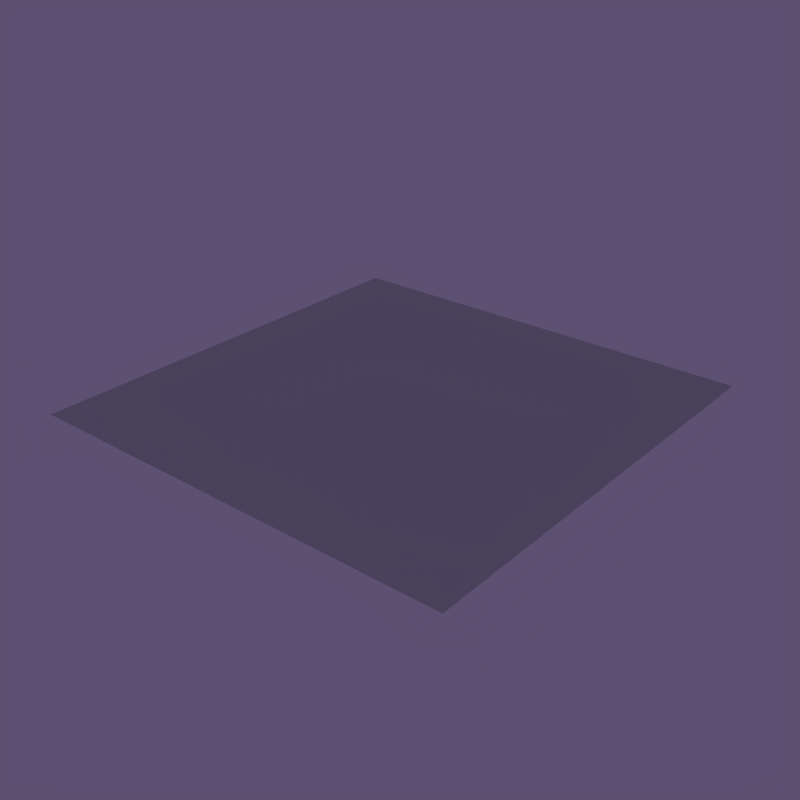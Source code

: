 # Source: plane.blend  (saved by Blender 2.48.1; exported with 4.5.12 LTS)
import bpy
from mathutils import Matrix  # noqa: F401  (used for matrix-valued properties, if any)

bpy.ops.wm.read_factory_settings(use_empty=True)
scene = bpy.context.scene
scene.name = 'Scene'

# ---- collections
col_collection_2 = bpy.data.collections.new('Collection 2'); scene.collection.children.link(col_collection_2)

# ---- materials (node trees are filled in below, after node groups)
mat_material = bpy.data.materials.new('Material')
mat_material.alpha_threshold = 0.0
mat_material.roughness = 0.5
mat_material.line_color = (0.0, 0.0, 0.0, 1.0)

# ---- material node trees

# ---- world
world_world = bpy.data.worlds.new('World'); scene.world = world_world
world_world.color = (0.3608, 0.3183, 0.4458)
world_world.use_sun_shadow = False
world_world.sun_shadow_jitter_overblur = 0.0
world_world.cycles.sampling_method = 'MANUAL'
world_world.cycles.sample_map_resolution = 256
world_world.light_settings.ao_factor = 0.8665
world_world.light_settings.distance = 1.0

# ---- meshes
me_plane = bpy.data.meshes.new('Plane')
me_plane.from_pydata([(1.0, 1.0, 0.0), (1.0, -1.0, 0.0), (-1.0, -1.0, 0.0), (-1.0, 1.0, 0.0), (-5.96e-08, -1.0, 0.0), (1.0, -2.98e-08, 0.0), (1.788e-07, 1.0, 0.0), (-1.0, 2.682e-07, 0.0), (5.96e-08, 1.192e-07, 0.0), (-0.5, -1.0, 0.0), (0.5, -1.0, 0.0), (1.0, -0.5, 0.0), (1.0, 0.5, 0.0), (-0.5, 1.0, 0.0), (0.5, 1.0, 0.0), (-1.0, -0.5, 0.0), (-1.0, 0.5, 0.0), (0.5, 4.47e-08, 0.0), (0.0, -0.5, 0.0), (-0.5, 1.937e-07, 0.0), (1.192e-07, 0.5, 0.0), (0.5, -0.5, 0.0), (-0.5, -0.5, 0.0), (0.5, 0.5, 0.0), (-0.5, 0.5, 0.0), (-0.75, -1.0, 0.0), (-0.25, -1.0, 0.0), (0.25, -1.0, 0.0), (0.75, -1.0, 0.0), (1.0, -0.75, 0.0), (1.0, -0.25, 0.0), (1.0, 0.75, 0.0), (1.0, 0.25, 0.0), (-0.75, 1.0, 0.0), (-0.25, 1.0, 0.0), (0.25, 1.0, 0.0), (0.75, 1.0, 0.0), (-1.0, -0.75, 0.0), (-1.0, -0.25, 0.0), (-1.0, 0.75, 0.0), (-1.0, 0.25, 0.0), (0.25, 8.196e-08, 0.0), (0.75, 7.451e-09, 0.0), (-2.98e-08, -0.75, 0.0), (2.98e-08, -0.25, 0.0), (-0.25, 1.565e-07, 0.0), (-0.75, 2.31e-07, 0.0), (1.49e-07, 0.75, 0.0), (8.941e-08, 0.25, 0.0), (0.75, -0.5, 0.0), (0.5, -0.75, 0.0), (0.25, -0.5, 0.0), (0.5, -0.25, 0.0), (-0.25, -0.5, 0.0), (-0.5, -0.75, 0.0), (-0.75, -0.5, 0.0), (-0.5, -0.25, 0.0), (0.75, 0.5, 0.0), (0.5, 0.25, 0.0), (0.25, 0.5, 0.0), (0.5, 0.75, 0.0), (-0.25, 0.5, 0.0), (-0.5, 0.25, 0.0), (-0.75, 0.5, 0.0), (-0.5, 0.75, 0.0), (0.75, -0.75, 0.0), (0.25, -0.75, 0.0), (0.75, -0.25, 0.0), (0.25, -0.25, 0.0), (-0.25, -0.75, 0.0), (-0.75, -0.75, 0.0), (-0.25, -0.25, 0.0), (-0.75, -0.25, 0.0), (0.75, 0.25, 0.0), (0.25, 0.25, 0.0), (0.75, 0.75, 0.0), (0.25, 0.75, 0.0), (-0.25, 0.25, 0.0), (-0.75, 0.25, 0.0), (-0.25, 0.75, 0.0), (-0.75, 0.75, 0.0), (-0.875, -1.0, 0.0), (-0.625, -1.0, 0.0), (-0.125, -1.0, 0.0), (-0.375, -1.0, 0.0), (0.125, -1.0, 0.0), (0.375, -1.0, 0.0), (0.875, -1.0, 0.0), (0.625, -1.0, 0.0), (1.0, -0.625, 0.0), (1.0, -0.875, 0.0), (1.0, -0.375, 0.0), (1.0, -0.125, 0.0), (1.0, 0.875, 0.0), (1.0, 0.625, 0.0), (1.0, 0.375, 0.0), (1.0, 0.125, 0.0), (-0.875, 1.0, 0.0), (-0.625, 1.0, 0.0), (-0.125, 1.0, 0.0), (-0.375, 1.0, 0.0), (0.125, 1.0, 0.0), (0.375, 1.0, 0.0), (0.875, 1.0, 0.0), (0.625, 1.0, 0.0), (-1.0, -0.875, 0.0), (-1.0, -0.625, 0.0), (-1.0, -0.375, 0.0), (-1.0, -0.125, 0.0), (-1.0, 0.875, 0.0), (-1.0, 0.625, 0.0), (-1.0, 0.375, 0.0), (-1.0, 0.125, 0.0), (0.375, 6.333e-08, 0.0), (0.125, 1.006e-07, 0.0), (0.625, 2.608e-08, 0.0), (0.875, -1.118e-08, 0.0), (-4.47e-08, -0.875, 0.0), (-1.49e-08, -0.625, 0.0), (1.49e-08, -0.375, 0.0), (4.47e-08, -0.125, 0.0), (-0.375, 1.751e-07, 0.0), (-0.125, 1.378e-07, 0.0), (-0.625, 2.123e-07, 0.0), (-0.875, 2.496e-07, 0.0), (1.639e-07, 0.875, 0.0), (1.341e-07, 0.625, 0.0), (1.043e-07, 0.375, 0.0), (7.451e-08, 0.125, 0.0), (0.875, -0.5, 0.0), (0.625, -0.5, 0.0), (0.5, -0.625, 0.0), (0.5, -0.875, 0.0), (0.125, -0.5, 0.0), (0.375, -0.5, 0.0), (0.5, -0.125, 0.0), (0.5, -0.375, 0.0), (-0.125, -0.5, 0.0), (-0.375, -0.5, 0.0), (-0.5, -0.875, 0.0), (-0.5, -0.625, 0.0), (-0.875, -0.5, 0.0), (-0.625, -0.5, 0.0), (-0.5, -0.125, 0.0), (-0.5, -0.375, 0.0), (0.625, 0.5, 0.0), (0.875, 0.5, 0.0), (0.5, 0.125, 0.0), (0.5, 0.375, 0.0), (0.125, 0.5, 0.0), (0.375, 0.5, 0.0), (0.5, 0.625, 0.0), (0.5, 0.875, 0.0), (-0.125, 0.5, 0.0), (-0.375, 0.5, 0.0), (-0.5, 0.125, 0.0), (-0.5, 0.375, 0.0), (-0.875, 0.5, 0.0), (-0.625, 0.5, 0.0), (-0.5, 0.625, 0.0), (-0.5, 0.875, 0.0), (0.875, -0.75, 0.0), (0.75, -0.875, 0.0), (0.625, -0.75, 0.0), (0.75, -0.625, 0.0), (0.375, -0.75, 0.0), (0.25, -0.875, 0.0), (0.125, -0.75, 0.0), (0.25, -0.625, 0.0), (0.875, -0.25, 0.0), (0.75, -0.375, 0.0), (0.625, -0.25, 0.0), (0.75, -0.125, 0.0), (0.375, -0.25, 0.0), (0.25, -0.375, 0.0), (0.125, -0.25, 0.0), (0.25, -0.125, 0.0), (-0.125, -0.75, 0.0), (-0.25, -0.875, 0.0), (-0.375, -0.75, 0.0), (-0.25, -0.625, 0.0), (-0.625, -0.75, 0.0), (-0.75, -0.875, 0.0), (-0.875, -0.75, 0.0), (-0.75, -0.625, 0.0), (-0.125, -0.25, 0.0), (-0.25, -0.375, 0.0), (-0.375, -0.25, 0.0), (-0.25, -0.125, 0.0), (-0.625, -0.25, 0.0), (-0.75, -0.375, 0.0), (-0.875, -0.25, 0.0), (-0.75, -0.125, 0.0), (0.875, 0.25, 0.0), (0.75, 0.125, 0.0), (0.625, 0.25, 0.0), (0.75, 0.375, 0.0), (0.375, 0.25, 0.0), (0.25, 0.125, 0.0), (0.125, 0.25, 0.0), (0.25, 0.375, 0.0), (0.875, 0.75, 0.0), (0.75, 0.625, 0.0), (0.625, 0.75, 0.0), (0.75, 0.875, 0.0), (0.375, 0.75, 0.0), (0.25, 0.625, 0.0), (0.125, 0.75, 0.0), (0.25, 0.875, 0.0), (-0.125, 0.25, 0.0), (-0.25, 0.125, 0.0), (-0.375, 0.25, 0.0), (-0.25, 0.375, 0.0), (-0.625, 0.25, 0.0), (-0.75, 0.125, 0.0), (-0.875, 0.25, 0.0), (-0.75, 0.375, 0.0), (-0.125, 0.75, 0.0), (-0.25, 0.625, 0.0), (-0.375, 0.75, 0.0), (-0.25, 0.875, 0.0), (-0.625, 0.75, 0.0), (-0.75, 0.625, 0.0), (-0.875, 0.75, 0.0), (-0.75, 0.875, 0.0), (0.875, -0.875, 0.0), (0.625, -0.875, 0.0), (0.875, -0.625, 0.0), (0.625, -0.625, 0.0), (0.375, -0.875, 0.0), (0.125, -0.875, 0.0), (0.375, -0.625, 0.0), (0.125, -0.625, 0.0), (0.875, -0.375, 0.0), (0.625, -0.375, 0.0), (0.875, -0.125, 0.0), (0.625, -0.125, 0.0), (0.375, -0.375, 0.0), (0.125, -0.375, 0.0), (0.375, -0.125, 0.0), (0.125, -0.125, 0.0), (-0.125, -0.875, 0.0), (-0.375, -0.875, 0.0), (-0.125, -0.625, 0.0), (-0.375, -0.625, 0.0), (-0.625, -0.875, 0.0), (-0.875, -0.875, 0.0), (-0.625, -0.625, 0.0), (-0.875, -0.625, 0.0), (-0.125, -0.375, 0.0), (-0.375, -0.375, 0.0), (-0.125, -0.125, 0.0), (-0.375, -0.125, 0.0), (-0.625, -0.375, 0.0), (-0.875, -0.375, 0.0), (-0.625, -0.125, 0.0), (-0.875, -0.125, 0.0), (0.875, 0.125, 0.0), (0.625, 0.125, 0.0), (0.875, 0.375, 0.0), (0.625, 0.375, 0.0), (0.375, 0.125, 0.0), (0.125, 0.125, 0.0), (0.375, 0.375, 0.0), (0.125, 0.375, 0.0), (0.875, 0.625, 0.0), (0.625, 0.625, 0.0), (0.875, 0.875, 0.0), (0.625, 0.875, 0.0), (0.375, 0.625, 0.0), (0.125, 0.625, 0.0), (0.375, 0.875, 0.0), (0.125, 0.875, 0.0), (-0.125, 0.125, 0.0), (-0.375, 0.125, 0.0), (-0.125, 0.375, 0.0), (-0.375, 0.375, 0.0), (-0.625, 0.125, 0.0), (-0.875, 0.125, 0.0), (-0.625, 0.375, 0.0), (-0.875, 0.375, 0.0), (-0.125, 0.625, 0.0), (-0.375, 0.625, 0.0), (-0.125, 0.875, 0.0), (-0.375, 0.875, 0.0), (-0.625, 0.625, 0.0), (-0.875, 0.625, 0.0), (-0.625, 0.875, 0.0), (-0.875, 0.875, 0.0), (-0.9375, -1.0, 0.0), (-0.8125, -1.0, 0.0), (-0.6875, -1.0, 0.0), (-0.5625, -1.0, 0.0), (-0.0625, -1.0, 0.0), (-0.1875, -1.0, 0.0), (-0.3125, -1.0, 0.0), (-0.4375, -1.0, 0.0), (0.0625, -1.0, 0.0), (0.1875, -1.0, 0.0), (0.3125, -1.0, 0.0), (0.4375, -1.0, 0.0), (0.9375, -1.0, 0.0), (0.8125, -1.0, 0.0), (0.5625, -1.0, 0.0), (0.6875, -1.0, 0.0), (1.0, -0.5625, 0.0), (1.0, -0.6875, 0.0), (1.0, -0.9375, 0.0), (1.0, -0.8125, 0.0), (1.0, -0.4375, 0.0), (1.0, -0.3125, 0.0), (1.0, -0.1875, 0.0), (1.0, -0.0625, 0.0), (1.0, 0.9375, 0.0), (1.0, 0.8125, 0.0), (1.0, 0.5625, 0.0), (1.0, 0.6875, 0.0), (1.0, 0.3125, 0.0), (1.0, 0.4375, 0.0), (1.0, 0.1875, 0.0), (1.0, 0.0625, 0.0), (-0.9375, 1.0, 0.0), (-0.8125, 1.0, 0.0), (-0.6875, 1.0, 0.0), (-0.5625, 1.0, 0.0), (-0.0625, 1.0, 0.0), (-0.1875, 1.0, 0.0), (-0.4375, 1.0, 0.0), (-0.3125, 1.0, 0.0), (0.0625, 1.0, 0.0), (0.1875, 1.0, 0.0), (0.3125, 1.0, 0.0), (0.4375, 1.0, 0.0), (0.8125, 1.0, 0.0), (0.9375, 1.0, 0.0), (0.6875, 1.0, 0.0), (0.5625, 1.0, 0.0), (-1.0, -0.9375, 0.0), (-1.0, -0.8125, 0.0), (-1.0, -0.5625, 0.0), (-1.0, -0.6875, 0.0), (-1.0, -0.3125, 0.0), (-1.0, -0.4375, 0.0), (-1.0, -0.1875, 0.0), (-1.0, -0.0625, 0.0), (-1.0, 0.9375, 0.0), (-1.0, 0.8125, 0.0), (-1.0, 0.6875, 0.0), (-1.0, 0.5625, 0.0), (-1.0, 0.3125, 0.0), (-1.0, 0.4375, 0.0), (-1.0, 0.1875, 0.0), (-1.0, 0.0625, 0.0), (0.3125, 7.264e-08, 0.0), (0.4375, 5.402e-08, 0.0), (0.1875, 9.127e-08, 0.0), (0.0625, 1.099e-07, 0.0), (0.6875, 1.676e-08, 0.0), (0.5625, 3.539e-08, 0.0), (0.8125, -1.863e-09, 0.0), (0.9375, -2.049e-08, 0.0), (-5.215e-08, -0.9375, 0.0), (-3.725e-08, -0.8125, 0.0), (-2.235e-08, -0.6875, 0.0), (-7.451e-09, -0.5625, 0.0), (2.235e-08, -0.3125, 0.0), (7.451e-09, -0.4375, 0.0), (3.725e-08, -0.1875, 0.0), (5.215e-08, -0.0625, 0.0), (-0.3125, 1.658e-07, 0.0), (-0.4375, 1.844e-07, 0.0), (-0.1875, 1.471e-07, 0.0), (-0.0625, 1.285e-07, 0.0), (-0.6875, 2.217e-07, 0.0), (-0.5625, 2.03e-07, 0.0), (-0.8125, 2.403e-07, 0.0), (-0.9375, 2.589e-07, 0.0), (1.565e-07, 0.8125, 0.0), (1.714e-07, 0.9375, 0.0), (1.416e-07, 0.6875, 0.0), (1.267e-07, 0.5625, 0.0), (9.686e-08, 0.3125, 0.0), (1.118e-07, 0.4375, 0.0), (8.196e-08, 0.1875, 0.0), (6.706e-08, 0.0625, 0.0), (0.8125, -0.5, 0.0), (0.9375, -0.5, 0.0), (0.6875, -0.5, 0.0), (0.5625, -0.5, 0.0), (0.5, -0.6875, 0.0), (0.5, -0.5625, 0.0), (0.5, -0.8125, 0.0), (0.5, -0.9375, 0.0), (0.1875, -0.5, 0.0), (0.0625, -0.5, 0.0), (0.3125, -0.5, 0.0), (0.4375, -0.5, 0.0), (0.5, -0.1875, 0.0), (0.5, -0.0625, 0.0), (0.5, -0.3125, 0.0), (0.5, -0.4375, 0.0), (-0.0625, -0.5, 0.0), (-0.1875, -0.5, 0.0), (-0.3125, -0.5, 0.0), (-0.4375, -0.5, 0.0), (-0.5, -0.9375, 0.0), (-0.5, -0.8125, 0.0), (-0.5, -0.6875, 0.0), (-0.5, -0.5625, 0.0), (-0.9375, -0.5, 0.0), (-0.8125, -0.5, 0.0), (-0.6875, -0.5, 0.0), (-0.5625, -0.5, 0.0), (-0.5, -0.0625, 0.0), (-0.5, -0.1875, 0.0), (-0.5, -0.3125, 0.0), (-0.5, -0.4375, 0.0), (0.6875, 0.5, 0.0), (0.5625, 0.5, 0.0), (0.8125, 0.5, 0.0), (0.9375, 0.5, 0.0), (0.5, 0.0625, 0.0), (0.5, 0.1875, 0.0), (0.5, 0.3125, 0.0), (0.5, 0.4375, 0.0), (0.0625, 0.5, 0.0), (0.1875, 0.5, 0.0), (0.3125, 0.5, 0.0), (0.4375, 0.5, 0.0), (0.5, 0.6875, 0.0), (0.5, 0.5625, 0.0), (0.5, 0.8125, 0.0), (0.5, 0.9375, 0.0), (-0.0625, 0.5, 0.0), (-0.1875, 0.5, 0.0), (-0.3125, 0.5, 0.0), (-0.4375, 0.5, 0.0), (-0.5, 0.0625, 0.0), (-0.5, 0.1875, 0.0), (-0.5, 0.3125, 0.0), (-0.5, 0.4375, 0.0), (-0.9375, 0.5, 0.0), (-0.8125, 0.5, 0.0), (-0.6875, 0.5, 0.0), (-0.5625, 0.5, 0.0), (-0.5, 0.6875, 0.0), (-0.5, 0.5625, 0.0), (-0.5, 0.8125, 0.0), (-0.5, 0.9375, 0.0), (0.8125, -0.75, 0.0), (0.9375, -0.75, 0.0), (0.75, -0.8125, 0.0), (0.75, -0.9375, 0.0), (0.5625, -0.75, 0.0), (0.6875, -0.75, 0.0), (0.75, -0.5625, 0.0), (0.75, -0.6875, 0.0), (0.4375, -0.75, 0.0), (0.3125, -0.75, 0.0), (0.25, -0.9375, 0.0), (0.25, -0.8125, 0.0), (0.0625, -0.75, 0.0), (0.1875, -0.75, 0.0), (0.25, -0.5625, 0.0), (0.25, -0.6875, 0.0), (0.8125, -0.25, 0.0), (0.9375, -0.25, 0.0), (0.75, -0.4375, 0.0), (0.75, -0.3125, 0.0), (0.5625, -0.25, 0.0), (0.6875, -0.25, 0.0), (0.75, -0.1875, 0.0), (0.75, -0.0625, 0.0), (0.4375, -0.25, 0.0), (0.3125, -0.25, 0.0), (0.25, -0.4375, 0.0), (0.25, -0.3125, 0.0), (0.1875, -0.25, 0.0), (0.0625, -0.25, 0.0), (0.25, -0.1875, 0.0), (0.25, -0.0625, 0.0), (-0.1875, -0.75, 0.0), (-0.0625, -0.75, 0.0), (-0.25, -0.8125, 0.0), (-0.25, -0.9375, 0.0), (-0.3125, -0.75, 0.0), (-0.4375, -0.75, 0.0), (-0.25, -0.6875, 0.0), (-0.25, -0.5625, 0.0), (-0.6875, -0.75, 0.0), (-0.5625, -0.75, 0.0), (-0.75, -0.8125, 0.0), (-0.75, -0.9375, 0.0), (-0.8125, -0.75, 0.0), (-0.9375, -0.75, 0.0), (-0.75, -0.6875, 0.0), (-0.75, -0.5625, 0.0), (-0.1875, -0.25, 0.0), (-0.0625, -0.25, 0.0), (-0.25, -0.3125, 0.0), (-0.25, -0.4375, 0.0), (-0.3125, -0.25, 0.0), (-0.4375, -0.25, 0.0), (-0.25, -0.0625, 0.0), (-0.25, -0.1875, 0.0), (-0.6875, -0.25, 0.0), (-0.5625, -0.25, 0.0), (-0.75, -0.3125, 0.0), (-0.75, -0.4375, 0.0), (-0.9375, -0.25, 0.0), (-0.8125, -0.25, 0.0), (-0.75, -0.0625, 0.0), (-0.75, -0.1875, 0.0), (0.8125, 0.25, 0.0), (0.9375, 0.25, 0.0), (0.75, 0.1875, 0.0), (0.75, 0.0625, 0.0), (0.6875, 0.25, 0.0), (0.5625, 0.25, 0.0), (0.75, 0.3125, 0.0), (0.75, 0.4375, 0.0), (0.3125, 0.25, 0.0), (0.4375, 0.25, 0.0), (0.25, 0.1875, 0.0), (0.25, 0.0625, 0.0), (0.0625, 0.25, 0.0), (0.1875, 0.25, 0.0), (0.25, 0.3125, 0.0), (0.25, 0.4375, 0.0), (0.8125, 0.75, 0.0), (0.9375, 0.75, 0.0), (0.75, 0.6875, 0.0), (0.75, 0.5625, 0.0), (0.6875, 0.75, 0.0), (0.5625, 0.75, 0.0), (0.75, 0.9375, 0.0), (0.75, 0.8125, 0.0), (0.3125, 0.75, 0.0), (0.4375, 0.75, 0.0), (0.25, 0.6875, 0.0), (0.25, 0.5625, 0.0), (0.0625, 0.75, 0.0), (0.1875, 0.75, 0.0), (0.25, 0.8125, 0.0), (0.25, 0.9375, 0.0), (-0.0625, 0.25, 0.0), (-0.1875, 0.25, 0.0), (-0.25, 0.0625, 0.0), (-0.25, 0.1875, 0.0), (-0.3125, 0.25, 0.0), (-0.4375, 0.25, 0.0), (-0.25, 0.3125, 0.0), (-0.25, 0.4375, 0.0), (-0.6875, 0.25, 0.0), (-0.5625, 0.25, 0.0), (-0.75, 0.0625, 0.0), (-0.75, 0.1875, 0.0), (-0.8125, 0.25, 0.0), (-0.9375, 0.25, 0.0), (-0.75, 0.3125, 0.0), (-0.75, 0.4375, 0.0), (-0.0625, 0.75, 0.0), (-0.1875, 0.75, 0.0), (-0.25, 0.6875, 0.0), (-0.25, 0.5625, 0.0), (-0.3125, 0.75, 0.0), (-0.4375, 0.75, 0.0), (-0.25, 0.8125, 0.0), (-0.25, 0.9375, 0.0), (-0.6875, 0.75, 0.0), (-0.5625, 0.75, 0.0), (-0.75, 0.6875, 0.0), (-0.75, 0.5625, 0.0), (-0.9375, 0.75, 0.0), (-0.8125, 0.75, 0.0), (-0.75, 0.8125, 0.0), (-0.75, 0.9375, 0.0), (0.9375, -0.875, 0.0), (0.875, -0.9375, 0.0), (0.8125, -0.875, 0.0), (0.875, -0.8125, 0.0), (0.6875, -0.875, 0.0), (0.625, -0.9375, 0.0), (0.5625, -0.875, 0.0), (0.625, -0.8125, 0.0), (0.9375, -0.625, 0.0), (0.875, -0.6875, 0.0), (0.8125, -0.625, 0.0), (0.875, -0.5625, 0.0), (0.6875, -0.625, 0.0), (0.625, -0.6875, 0.0), (0.5625, -0.625, 0.0), (0.625, -0.5625, 0.0), (0.4375, -0.875, 0.0), (0.375, -0.9375, 0.0), (0.3125, -0.875, 0.0), (0.375, -0.8125, 0.0), (0.1875, -0.875, 0.0), (0.125, -0.9375, 0.0), (0.0625, -0.875, 0.0), (0.125, -0.8125, 0.0), (0.4375, -0.625, 0.0), (0.375, -0.6875, 0.0), (0.3125, -0.625, 0.0), (0.375, -0.5625, 0.0), (0.1875, -0.625, 0.0), (0.125, -0.6875, 0.0), (0.0625, -0.625, 0.0), (0.125, -0.5625, 0.0), (0.9375, -0.375, 0.0), (0.875, -0.4375, 0.0), (0.8125, -0.375, 0.0), (0.875, -0.3125, 0.0), (0.6875, -0.375, 0.0), (0.625, -0.4375, 0.0), (0.5625, -0.375, 0.0), (0.625, -0.3125, 0.0), (0.9375, -0.125, 0.0), (0.875, -0.1875, 0.0), (0.8125, -0.125, 0.0), (0.875, -0.0625, 0.0), (0.6875, -0.125, 0.0), (0.625, -0.1875, 0.0), (0.5625, -0.125, 0.0), (0.625, -0.0625, 0.0), (0.4375, -0.375, 0.0), (0.375, -0.4375, 0.0), (0.3125, -0.375, 0.0), (0.375, -0.3125, 0.0), (0.1875, -0.375, 0.0), (0.125, -0.4375, 0.0), (0.0625, -0.375, 0.0), (0.125, -0.3125, 0.0), (0.4375, -0.125, 0.0), (0.375, -0.1875, 0.0), (0.3125, -0.125, 0.0), (0.375, -0.0625, 0.0), (0.1875, -0.125, 0.0), (0.125, -0.1875, 0.0), (0.0625, -0.125, 0.0), (0.125, -0.0625, 0.0), (-0.0625, -0.875, 0.0), (-0.125, -0.9375, 0.0), (-0.1875, -0.875, 0.0), (-0.125, -0.8125, 0.0), (-0.3125, -0.875, 0.0), (-0.375, -0.9375, 0.0), (-0.4375, -0.875, 0.0), (-0.375, -0.8125, 0.0), (-0.0625, -0.625, 0.0), (-0.125, -0.6875, 0.0), (-0.1875, -0.625, 0.0), (-0.125, -0.5625, 0.0), (-0.3125, -0.625, 0.0), (-0.375, -0.6875, 0.0), (-0.4375, -0.625, 0.0), (-0.375, -0.5625, 0.0), (-0.5625, -0.875, 0.0), (-0.625, -0.9375, 0.0), (-0.6875, -0.875, 0.0), (-0.625, -0.8125, 0.0), (-0.8125, -0.875, 0.0), (-0.875, -0.9375, 0.0), (-0.9375, -0.875, 0.0), (-0.875, -0.8125, 0.0), (-0.5625, -0.625, 0.0), (-0.625, -0.6875, 0.0), (-0.6875, -0.625, 0.0), (-0.625, -0.5625, 0.0), (-0.8125, -0.625, 0.0), (-0.875, -0.6875, 0.0), (-0.9375, -0.625, 0.0), (-0.875, -0.5625, 0.0), (-0.0625, -0.375, 0.0), (-0.125, -0.4375, 0.0), (-0.1875, -0.375, 0.0), (-0.125, -0.3125, 0.0), (-0.3125, -0.375, 0.0), (-0.375, -0.4375, 0.0), (-0.4375, -0.375, 0.0), (-0.375, -0.3125, 0.0), (-0.0625, -0.125, 0.0), (-0.125, -0.1875, 0.0), (-0.1875, -0.125, 0.0), (-0.125, -0.0625, 0.0), (-0.3125, -0.125, 0.0), (-0.375, -0.1875, 0.0), (-0.4375, -0.125, 0.0), (-0.375, -0.0625, 0.0), (-0.5625, -0.375, 0.0), (-0.625, -0.4375, 0.0), (-0.6875, -0.375, 0.0), (-0.625, -0.3125, 0.0), (-0.8125, -0.375, 0.0), (-0.875, -0.4375, 0.0), (-0.9375, -0.375, 0.0), (-0.875, -0.3125, 0.0), (-0.5625, -0.125, 0.0), (-0.625, -0.1875, 0.0), (-0.6875, -0.125, 0.0), (-0.625, -0.0625, 0.0), (-0.8125, -0.125, 0.0), (-0.875, -0.1875, 0.0), (-0.9375, -0.125, 0.0), (-0.875, -0.0625, 0.0), (0.9375, 0.125, 0.0), (0.875, 0.0625, 0.0), (0.8125, 0.125, 0.0), (0.875, 0.1875, 0.0), (0.6875, 0.125, 0.0), (0.625, 0.0625, 0.0), (0.5625, 0.125, 0.0), (0.625, 0.1875, 0.0), (0.9375, 0.375, 0.0), (0.875, 0.3125, 0.0), (0.8125, 0.375, 0.0), (0.875, 0.4375, 0.0), (0.6875, 0.375, 0.0), (0.625, 0.3125, 0.0), (0.5625, 0.375, 0.0), (0.625, 0.4375, 0.0), (0.4375, 0.125, 0.0), (0.375, 0.0625, 0.0), (0.3125, 0.125, 0.0), (0.375, 0.1875, 0.0), (0.1875, 0.125, 0.0), (0.125, 0.0625, 0.0), (0.0625, 0.125, 0.0), (0.125, 0.1875, 0.0), (0.4375, 0.375, 0.0), (0.375, 0.3125, 0.0), (0.3125, 0.375, 0.0), (0.375, 0.4375, 0.0), (0.1875, 0.375, 0.0), (0.125, 0.3125, 0.0), (0.0625, 0.375, 0.0), (0.125, 0.4375, 0.0), (0.9375, 0.625, 0.0), (0.875, 0.5625, 0.0), (0.8125, 0.625, 0.0), (0.875, 0.6875, 0.0), (0.6875, 0.625, 0.0), (0.625, 0.5625, 0.0), (0.5625, 0.625, 0.0), (0.625, 0.6875, 0.0), (0.9375, 0.875, 0.0), (0.875, 0.8125, 0.0), (0.8125, 0.875, 0.0), (0.875, 0.9375, 0.0), (0.6875, 0.875, 0.0), (0.625, 0.8125, 0.0), (0.5625, 0.875, 0.0), (0.625, 0.9375, 0.0), (0.4375, 0.625, 0.0), (0.375, 0.5625, 0.0), (0.3125, 0.625, 0.0), (0.375, 0.6875, 0.0), (0.1875, 0.625, 0.0), (0.125, 0.5625, 0.0), (0.0625, 0.625, 0.0), (0.125, 0.6875, 0.0), (0.4375, 0.875, 0.0), (0.375, 0.8125, 0.0), (0.3125, 0.875, 0.0), (0.375, 0.9375, 0.0), (0.1875, 0.875, 0.0), (0.125, 0.8125, 0.0), (0.0625, 0.875, 0.0), (0.125, 0.9375, 0.0), (-0.0625, 0.125, 0.0), (-0.125, 0.0625, 0.0), (-0.1875, 0.125, 0.0), (-0.125, 0.1875, 0.0), (-0.3125, 0.125, 0.0), (-0.375, 0.0625, 0.0), (-0.4375, 0.125, 0.0), (-0.375, 0.1875, 0.0), (-0.0625, 0.375, 0.0), (-0.125, 0.3125, 0.0), (-0.1875, 0.375, 0.0), (-0.125, 0.4375, 0.0), (-0.3125, 0.375, 0.0), (-0.375, 0.3125, 0.0), (-0.4375, 0.375, 0.0), (-0.375, 0.4375, 0.0), (-0.5625, 0.125, 0.0), (-0.625, 0.0625, 0.0), (-0.6875, 0.125, 0.0), (-0.625, 0.1875, 0.0), (-0.8125, 0.125, 0.0), (-0.875, 0.0625, 0.0), (-0.9375, 0.125, 0.0), (-0.875, 0.1875, 0.0), (-0.5625, 0.375, 0.0), (-0.625, 0.3125, 0.0), (-0.6875, 0.375, 0.0), (-0.625, 0.4375, 0.0), (-0.8125, 0.375, 0.0), (-0.875, 0.3125, 0.0), (-0.9375, 0.375, 0.0), (-0.875, 0.4375, 0.0), (-0.0625, 0.625, 0.0), (-0.125, 0.5625, 0.0), (-0.1875, 0.625, 0.0), (-0.125, 0.6875, 0.0), (-0.3125, 0.625, 0.0), (-0.375, 0.5625, 0.0), (-0.4375, 0.625, 0.0), (-0.375, 0.6875, 0.0), (-0.0625, 0.875, 0.0), (-0.125, 0.8125, 0.0), (-0.1875, 0.875, 0.0), (-0.125, 0.9375, 0.0), (-0.3125, 0.875, 0.0), (-0.375, 0.8125, 0.0), (-0.4375, 0.875, 0.0), (-0.375, 0.9375, 0.0), (-0.5625, 0.625, 0.0), (-0.625, 0.5625, 0.0), (-0.6875, 0.625, 0.0), (-0.625, 0.6875, 0.0), (-0.8125, 0.625, 0.0), (-0.875, 0.5625, 0.0), (-0.9375, 0.625, 0.0), (-0.875, 0.6875, 0.0), (-0.5625, 0.875, 0.0), (-0.625, 0.8125, 0.0), (-0.6875, 0.875, 0.0), (-0.625, 0.9375, 0.0), (-0.8125, 0.875, 0.0), (-0.875, 0.8125, 0.0), (-0.9375, 0.875, 0.0), (-0.875, 0.9375, 0.0), (0.9375, -0.9375, 0.0), (0.8125, -0.9375, 0.0), (0.9375, -0.8125, 0.0), (0.8125, -0.8125, 0.0), (0.6875, -0.9375, 0.0), (0.5625, -0.9375, 0.0), (0.6875, -0.8125, 0.0), (0.5625, -0.8125, 0.0), (0.9375, -0.6875, 0.0), (0.8125, -0.6875, 0.0), (0.9375, -0.5625, 0.0), (0.8125, -0.5625, 0.0), (0.6875, -0.6875, 0.0), (0.5625, -0.6875, 0.0), (0.6875, -0.5625, 0.0), (0.5625, -0.5625, 0.0), (0.4375, -0.9375, 0.0), (0.3125, -0.9375, 0.0), (0.4375, -0.8125, 0.0), (0.3125, -0.8125, 0.0), (0.1875, -0.9375, 0.0), (0.0625, -0.9375, 0.0), (0.1875, -0.8125, 0.0), (0.0625, -0.8125, 0.0), (0.4375, -0.6875, 0.0), (0.3125, -0.6875, 0.0), (0.4375, -0.5625, 0.0), (0.3125, -0.5625, 0.0), (0.1875, -0.6875, 0.0), (0.0625, -0.6875, 0.0), (0.1875, -0.5625, 0.0), (0.0625, -0.5625, 0.0), (0.9375, -0.4375, 0.0), (0.8125, -0.4375, 0.0), (0.9375, -0.3125, 0.0), (0.8125, -0.3125, 0.0), (0.6875, -0.4375, 0.0), (0.5625, -0.4375, 0.0), (0.6875, -0.3125, 0.0), (0.5625, -0.3125, 0.0), (0.9375, -0.1875, 0.0), (0.8125, -0.1875, 0.0), (0.9375, -0.0625, 0.0), (0.8125, -0.0625, 0.0), (0.6875, -0.1875, 0.0), (0.5625, -0.1875, 0.0), (0.6875, -0.0625, 0.0), (0.5625, -0.0625, 0.0), (0.4375, -0.4375, 0.0), (0.3125, -0.4375, 0.0), (0.4375, -0.3125, 0.0), (0.3125, -0.3125, 0.0), (0.1875, -0.4375, 0.0), (0.0625, -0.4375, 0.0), (0.1875, -0.3125, 0.0), (0.0625, -0.3125, 0.0), (0.4375, -0.1875, 0.0), (0.3125, -0.1875, 0.0), (0.4375, -0.0625, 0.0), (0.3125, -0.0625, 0.0), (0.1875, -0.1875, 0.0), (0.0625, -0.1875, 0.0), (0.1875, -0.0625, 0.0), (0.0625, -0.0625, 0.0), (-0.0625, -0.9375, 0.0), (-0.1875, -0.9375, 0.0), (-0.0625, -0.8125, 0.0), (-0.1875, -0.8125, 0.0), (-0.3125, -0.9375, 0.0), (-0.4375, -0.9375, 0.0), (-0.3125, -0.8125, 0.0), (-0.4375, -0.8125, 0.0), (-0.0625, -0.6875, 0.0), (-0.1875, -0.6875, 0.0), (-0.0625, -0.5625, 0.0), (-0.1875, -0.5625, 0.0), (-0.3125, -0.6875, 0.0), (-0.4375, -0.6875, 0.0), (-0.3125, -0.5625, 0.0), (-0.4375, -0.5625, 0.0), (-0.5625, -0.9375, 0.0), (-0.6875, -0.9375, 0.0), (-0.5625, -0.8125, 0.0), (-0.6875, -0.8125, 0.0), (-0.8125, -0.9375, 0.0), (-0.9375, -0.9375, 0.0), (-0.8125, -0.8125, 0.0), (-0.9375, -0.8125, 0.0), (-0.5625, -0.6875, 0.0), (-0.6875, -0.6875, 0.0), (-0.5625, -0.5625, 0.0), (-0.6875, -0.5625, 0.0), (-0.8125, -0.6875, 0.0), (-0.9375, -0.6875, 0.0), (-0.8125, -0.5625, 0.0), (-0.9375, -0.5625, 0.0), (-0.0625, -0.4375, 0.0), (-0.1875, -0.4375, 0.0), (-0.0625, -0.3125, 0.0), (-0.1875, -0.3125, 0.0), (-0.3125, -0.4375, 0.0), (-0.4375, -0.4375, 0.0), (-0.3125, -0.3125, 0.0), (-0.4375, -0.3125, 0.0), (-0.0625, -0.1875, 0.0), (-0.1875, -0.1875, 0.0), (-0.0625, -0.0625, 0.0), (-0.1875, -0.0625, 0.0), (-0.3125, -0.1875, 0.0), (-0.4375, -0.1875, 0.0), (-0.3125, -0.0625, 0.0), (-0.4375, -0.0625, 0.0), (-0.5625, -0.4375, 0.0), (-0.6875, -0.4375, 0.0), (-0.5625, -0.3125, 0.0), (-0.6875, -0.3125, 0.0), (-0.8125, -0.4375, 0.0), (-0.9375, -0.4375, 0.0), (-0.8125, -0.3125, 0.0), (-0.9375, -0.3125, 0.0), (-0.5625, -0.1875, 0.0), (-0.6875, -0.1875, 0.0), (-0.5625, -0.0625, 0.0), (-0.6875, -0.0625, 0.0), (-0.8125, -0.1875, 0.0), (-0.9375, -0.1875, 0.0), (-0.8125, -0.0625, 0.0), (-0.9375, -0.0625, 0.0), (0.9375, 0.0625, 0.0), (0.8125, 0.0625, 0.0), (0.9375, 0.1875, 0.0), (0.8125, 0.1875, 0.0), (0.6875, 0.0625, 0.0), (0.5625, 0.0625, 0.0), (0.6875, 0.1875, 0.0), (0.5625, 0.1875, 0.0), (0.9375, 0.3125, 0.0), (0.8125, 0.3125, 0.0), (0.9375, 0.4375, 0.0), (0.8125, 0.4375, 0.0), (0.6875, 0.3125, 0.0), (0.5625, 0.3125, 0.0), (0.6875, 0.4375, 0.0), (0.5625, 0.4375, 0.0), (0.4375, 0.0625, 0.0), (0.3125, 0.0625, 0.0), (0.4375, 0.1875, 0.0), (0.3125, 0.1875, 0.0), (0.1875, 0.0625, 0.0), (0.0625, 0.0625, 0.0), (0.1875, 0.1875, 0.0), (0.0625, 0.1875, 0.0), (0.4375, 0.3125, 0.0), (0.3125, 0.3125, 0.0), (0.4375, 0.4375, 0.0), (0.3125, 0.4375, 0.0), (0.1875, 0.3125, 0.0), (0.0625, 0.3125, 0.0), (0.1875, 0.4375, 0.0), (0.0625, 0.4375, 0.0), (0.9375, 0.5625, 0.0), (0.8125, 0.5625, 0.0), (0.9375, 0.6875, 0.0), (0.8125, 0.6875, 0.0), (0.6875, 0.5625, 0.0), (0.5625, 0.5625, 0.0), (0.6875, 0.6875, 0.0), (0.5625, 0.6875, 0.0), (0.9375, 0.8125, 0.0), (0.8125, 0.8125, 0.0), (0.9375, 0.9375, 0.0), (0.8125, 0.9375, 0.0), (0.6875, 0.8125, 0.0), (0.5625, 0.8125, 0.0), (0.6875, 0.9375, 0.0), (0.5625, 0.9375, 0.0), (0.4375, 0.5625, 0.0), (0.3125, 0.5625, 0.0), (0.4375, 0.6875, 0.0), (0.3125, 0.6875, 0.0), (0.1875, 0.5625, 0.0), (0.0625, 0.5625, 0.0), (0.1875, 0.6875, 0.0), (0.0625, 0.6875, 0.0), (0.4375, 0.8125, 0.0), (0.3125, 0.8125, 0.0), (0.4375, 0.9375, 0.0), (0.3125, 0.9375, 0.0), (0.1875, 0.8125, 0.0), (0.0625, 0.8125, 0.0), (0.1875, 0.9375, 0.0), (0.0625, 0.9375, 0.0), (-0.0625, 0.0625, 0.0), (-0.1875, 0.0625, 0.0), (-0.0625, 0.1875, 0.0), (-0.1875, 0.1875, 0.0), (-0.3125, 0.0625, 0.0), (-0.4375, 0.0625, 0.0), (-0.3125, 0.1875, 0.0), (-0.4375, 0.1875, 0.0), (-0.0625, 0.3125, 0.0), (-0.1875, 0.3125, 0.0), (-0.0625, 0.4375, 0.0), (-0.1875, 0.4375, 0.0), (-0.3125, 0.3125, 0.0), (-0.4375, 0.3125, 0.0), (-0.3125, 0.4375, 0.0), (-0.4375, 0.4375, 0.0), (-0.5625, 0.0625, 0.0), (-0.6875, 0.0625, 0.0), (-0.5625, 0.1875, 0.0), (-0.6875, 0.1875, 0.0), (-0.8125, 0.0625, 0.0), (-0.9375, 0.0625, 0.0), (-0.8125, 0.1875, 0.0), (-0.9375, 0.1875, 0.0), (-0.5625, 0.3125, 0.0), (-0.6875, 0.3125, 0.0), (-0.5625, 0.4375, 0.0), (-0.6875, 0.4375, 0.0), (-0.8125, 0.3125, 0.0), (-0.9375, 0.3125, 0.0), (-0.8125, 0.4375, 0.0), (-0.9375, 0.4375, 0.0), (-0.0625, 0.5625, 0.0), (-0.1875, 0.5625, 0.0), (-0.0625, 0.6875, 0.0), (-0.1875, 0.6875, 0.0), (-0.3125, 0.5625, 0.0), (-0.4375, 0.5625, 0.0), (-0.3125, 0.6875, 0.0), (-0.4375, 0.6875, 0.0), (-0.0625, 0.8125, 0.0), (-0.1875, 0.8125, 0.0), (-0.0625, 0.9375, 0.0), (-0.1875, 0.9375, 0.0), (-0.3125, 0.8125, 0.0), (-0.4375, 0.8125, 0.0), (-0.3125, 0.9375, 0.0), (-0.4375, 0.9375, 0.0), (-0.5625, 0.5625, 0.0), (-0.6875, 0.5625, 0.0), (-0.5625, 0.6875, 0.0), (-0.6875, 0.6875, 0.0), (-0.8125, 0.5625, 0.0), (-0.9375, 0.5625, 0.0), (-0.8125, 0.6875, 0.0), (-0.9375, 0.6875, 0.0), (-0.5625, 0.8125, 0.0), (-0.6875, 0.8125, 0.0), (-0.5625, 0.9375, 0.0), (-0.6875, 0.9375, 0.0), (-0.8125, 0.8125, 0.0), (-0.9375, 0.8125, 0.0), (-0.8125, 0.9375, 0.0), (-0.9375, 0.9375, 0.0)], [], [(301, 1, 307, 833), (87, 301, 833, 578), (833, 307, 90, 577), (578, 833, 577, 225), (302, 87, 578, 834), (28, 302, 834, 452), (834, 578, 225, 579), (452, 834, 579, 162), (577, 90, 308, 835), (225, 577, 835, 580), (835, 308, 29, 450), (580, 835, 450, 161), (579, 225, 580, 836), (162, 579, 836, 451), (836, 580, 161, 449), (451, 836, 449, 65), (304, 28, 452, 837), (88, 304, 837, 582), (837, 452, 162, 581), (582, 837, 581, 226), (303, 88, 582, 838), (10, 303, 838, 392), (838, 582, 226, 583), (392, 838, 583, 132), (581, 162, 451, 839), (226, 581, 839, 584), (839, 451, 65, 454), (584, 839, 454, 163), (583, 226, 584, 840), (132, 583, 840, 391), (840, 584, 163, 453), (391, 840, 453, 50), (450, 29, 306, 841), (161, 450, 841, 586), (841, 306, 89, 585), (586, 841, 585, 227), (449, 161, 586, 842), (65, 449, 842, 456), (842, 586, 227, 587), (456, 842, 587, 164), (585, 89, 305, 843), (227, 585, 843, 588), (843, 305, 11, 386), (588, 843, 386, 129), (587, 227, 588, 844), (164, 587, 844, 455), (844, 588, 129, 385), (455, 844, 385, 49), (454, 65, 456, 845), (163, 454, 845, 590), (845, 456, 164, 589), (590, 845, 589, 228), (453, 163, 590, 846), (50, 453, 846, 389), (846, 590, 228, 591), (389, 846, 591, 131), (589, 164, 455, 847), (228, 589, 847, 592), (847, 455, 49, 387), (592, 847, 387, 130), (591, 228, 592, 848), (131, 591, 848, 390), (848, 592, 130, 388), (390, 848, 388, 21), (300, 10, 392, 849), (86, 300, 849, 594), (849, 392, 132, 593), (594, 849, 593, 229), (299, 86, 594, 850), (27, 299, 850, 459), (850, 594, 229, 595), (459, 850, 595, 166), (593, 132, 391, 851), (229, 593, 851, 596), (851, 391, 50, 457), (596, 851, 457, 165), (595, 229, 596, 852), (166, 595, 852, 460), (852, 596, 165, 458), (460, 852, 458, 66), (298, 27, 459, 853), (85, 298, 853, 598), (853, 459, 166, 597), (598, 853, 597, 230), (297, 85, 598, 854), (4, 297, 854, 361), (854, 598, 230, 599), (361, 854, 599, 117), (597, 166, 460, 855), (230, 597, 855, 600), (855, 460, 66, 462), (600, 855, 462, 167), (599, 230, 600, 856), (117, 599, 856, 362), (856, 600, 167, 461), (362, 856, 461, 43), (457, 50, 389, 857), (165, 457, 857, 602), (857, 389, 131, 601), (602, 857, 601, 231), (458, 165, 602, 858), (66, 458, 858, 464), (858, 602, 231, 603), (464, 858, 603, 168), (601, 131, 390, 859), (231, 601, 859, 604), (859, 390, 21, 396), (604, 859, 396, 134), (603, 231, 604, 860), (168, 603, 860, 463), (860, 604, 134, 395), (463, 860, 395, 51), (462, 66, 464, 861), (167, 462, 861, 606), (861, 464, 168, 605), (606, 861, 605, 232), (461, 167, 606, 862), (43, 461, 862, 363), (862, 606, 232, 607), (363, 862, 607, 118), (605, 168, 463, 863), (232, 605, 863, 608), (863, 463, 51, 393), (608, 863, 393, 133), (607, 232, 608, 864), (118, 607, 864, 364), (864, 608, 133, 394), (364, 864, 394, 18), (386, 11, 309, 865), (129, 386, 865, 610), (865, 309, 91, 609), (610, 865, 609, 233), (385, 129, 610, 866), (49, 385, 866, 467), (866, 610, 233, 611), (467, 866, 611, 170), (609, 91, 310, 867), (233, 609, 867, 612), (867, 310, 30, 466), (612, 867, 466, 169), (611, 233, 612, 868), (170, 611, 868, 468), (868, 612, 169, 465), (468, 868, 465, 67), (387, 49, 467, 869), (130, 387, 869, 614), (869, 467, 170, 613), (614, 869, 613, 234), (388, 130, 614, 870), (21, 388, 870, 400), (870, 614, 234, 615), (400, 870, 615, 136), (613, 170, 468, 871), (234, 613, 871, 616), (871, 468, 67, 470), (616, 871, 470, 171), (615, 234, 616, 872), (136, 615, 872, 399), (872, 616, 171, 469), (399, 872, 469, 52), (466, 30, 311, 873), (169, 466, 873, 618), (873, 311, 92, 617), (618, 873, 617, 235), (465, 169, 618, 874), (67, 465, 874, 471), (874, 618, 235, 619), (471, 874, 619, 172), (617, 92, 312, 875), (235, 617, 875, 620), (875, 312, 5, 360), (620, 875, 360, 116), (619, 235, 620, 876), (172, 619, 876, 472), (876, 620, 116, 359), (472, 876, 359, 42), (470, 67, 471, 877), (171, 470, 877, 622), (877, 471, 172, 621), (622, 877, 621, 236), (469, 171, 622, 878), (52, 469, 878, 397), (878, 622, 236, 623), (397, 878, 623, 135), (621, 172, 472, 879), (236, 621, 879, 624), (879, 472, 42, 357), (624, 879, 357, 115), (623, 236, 624, 880), (135, 623, 880, 398), (880, 624, 115, 358), (398, 880, 358, 17), (396, 21, 400, 881), (134, 396, 881, 626), (881, 400, 136, 625), (626, 881, 625, 237), (395, 134, 626, 882), (51, 395, 882, 475), (882, 626, 237, 627), (475, 882, 627, 174), (625, 136, 399, 883), (237, 625, 883, 628), (883, 399, 52, 473), (628, 883, 473, 173), (627, 237, 628, 884), (174, 627, 884, 476), (884, 628, 173, 474), (476, 884, 474, 68), (393, 51, 475, 885), (133, 393, 885, 630), (885, 475, 174, 629), (630, 885, 629, 238), (394, 133, 630, 886), (18, 394, 886, 366), (886, 630, 238, 631), (366, 886, 631, 119), (629, 174, 476, 887), (238, 629, 887, 632), (887, 476, 68, 477), (632, 887, 477, 175), (631, 238, 632, 888), (119, 631, 888, 365), (888, 632, 175, 478), (365, 888, 478, 44), (473, 52, 397, 889), (173, 473, 889, 634), (889, 397, 135, 633), (634, 889, 633, 239), (474, 173, 634, 890), (68, 474, 890, 479), (890, 634, 239, 635), (479, 890, 635, 176), (633, 135, 398, 891), (239, 633, 891, 636), (891, 398, 17, 354), (636, 891, 354, 113), (635, 239, 636, 892), (176, 635, 892, 480), (892, 636, 113, 353), (480, 892, 353, 41), (477, 68, 479, 893), (175, 477, 893, 638), (893, 479, 176, 637), (638, 893, 637, 240), (478, 175, 638, 894), (44, 478, 894, 367), (894, 638, 240, 639), (367, 894, 639, 120), (637, 176, 480, 895), (240, 637, 895, 640), (895, 480, 41, 355), (640, 895, 355, 114), (639, 240, 640, 896), (120, 639, 896, 368), (896, 640, 114, 356), (368, 896, 356, 8), (293, 4, 361, 897), (83, 293, 897, 642), (897, 361, 117, 641), (642, 897, 641, 241), (294, 83, 642, 898), (26, 294, 898, 484), (898, 642, 241, 643), (484, 898, 643, 178), (641, 117, 362, 899), (241, 641, 899, 644), (899, 362, 43, 482), (644, 899, 482, 177), (643, 241, 644, 900), (178, 643, 900, 483), (900, 644, 177, 481), (483, 900, 481, 69), (295, 26, 484, 901), (84, 295, 901, 646), (901, 484, 178, 645), (646, 901, 645, 242), (296, 84, 646, 902), (9, 296, 902, 405), (902, 646, 242, 647), (405, 902, 647, 139), (645, 178, 483, 903), (242, 645, 903, 648), (903, 483, 69, 485), (648, 903, 485, 179), (647, 242, 648, 904), (139, 647, 904, 406), (904, 648, 179, 486), (406, 904, 486, 54), (482, 43, 363, 905), (177, 482, 905, 650), (905, 363, 118, 649), (650, 905, 649, 243), (481, 177, 650, 906), (69, 481, 906, 487), (906, 650, 243, 651), (487, 906, 651, 180), (649, 118, 364, 907), (243, 649, 907, 652), (907, 364, 18, 401), (652, 907, 401, 137), (651, 243, 652, 908), (180, 651, 908, 488), (908, 652, 137, 402), (488, 908, 402, 53), (485, 69, 487, 909), (179, 485, 909, 654), (909, 487, 180, 653), (654, 909, 653, 244), (486, 179, 654, 910), (54, 486, 910, 407), (910, 654, 244, 655), (407, 910, 655, 140), (653, 180, 488, 911), (244, 653, 911, 656), (911, 488, 53, 403), (656, 911, 403, 138), (655, 244, 656, 912), (140, 655, 912, 408), (912, 656, 138, 404), (408, 912, 404, 22), (292, 9, 405, 913), (82, 292, 913, 658), (913, 405, 139, 657), (658, 913, 657, 245), (291, 82, 658, 914), (25, 291, 914, 492), (914, 658, 245, 659), (492, 914, 659, 182), (657, 139, 406, 915), (245, 657, 915, 660), (915, 406, 54, 490), (660, 915, 490, 181), (659, 245, 660, 916), (182, 659, 916, 491), (916, 660, 181, 489), (491, 916, 489, 70), (290, 25, 492, 917), (81, 290, 917, 662), (917, 492, 182, 661), (662, 917, 661, 246), (289, 81, 662, 918), (2, 289, 918, 337), (918, 662, 246, 663), (337, 918, 663, 105), (661, 182, 491, 919), (246, 661, 919, 664), (919, 491, 70, 493), (664, 919, 493, 183), (663, 246, 664, 920), (105, 663, 920, 338), (920, 664, 183, 494), (338, 920, 494, 37), (490, 54, 407, 921), (181, 490, 921, 666), (921, 407, 140, 665), (666, 921, 665, 247), (489, 181, 666, 922), (70, 489, 922, 495), (922, 666, 247, 667), (495, 922, 667, 184), (665, 140, 408, 923), (247, 665, 923, 668), (923, 408, 22, 412), (668, 923, 412, 142), (667, 247, 668, 924), (184, 667, 924, 496), (924, 668, 142, 411), (496, 924, 411, 55), (493, 70, 495, 925), (183, 493, 925, 670), (925, 495, 184, 669), (670, 925, 669, 248), (494, 183, 670, 926), (37, 494, 926, 340), (926, 670, 248, 671), (340, 926, 671, 106), (669, 184, 496, 927), (248, 669, 927, 672), (927, 496, 55, 410), (672, 927, 410, 141), (671, 248, 672, 928), (106, 671, 928, 339), (928, 672, 141, 409), (339, 928, 409, 15), (401, 18, 366, 929), (137, 401, 929, 674), (929, 366, 119, 673), (674, 929, 673, 249), (402, 137, 674, 930), (53, 402, 930, 500), (930, 674, 249, 675), (500, 930, 675, 186), (673, 119, 365, 931), (249, 673, 931, 676), (931, 365, 44, 498), (676, 931, 498, 185), (675, 249, 676, 932), (186, 675, 932, 499), (932, 676, 185, 497), (499, 932, 497, 71), (403, 53, 500, 933), (138, 403, 933, 678), (933, 500, 186, 677), (678, 933, 677, 250), (404, 138, 678, 934), (22, 404, 934, 416), (934, 678, 250, 679), (416, 934, 679, 144), (677, 186, 499, 935), (250, 677, 935, 680), (935, 499, 71, 501), (680, 935, 501, 187), (679, 250, 680, 936), (144, 679, 936, 415), (936, 680, 187, 502), (415, 936, 502, 56), (498, 44, 367, 937), (185, 498, 937, 682), (937, 367, 120, 681), (682, 937, 681, 251), (497, 185, 682, 938), (71, 497, 938, 504), (938, 682, 251, 683), (504, 938, 683, 188), (681, 120, 368, 939), (251, 681, 939, 684), (939, 368, 8, 372), (684, 939, 372, 122), (683, 251, 684, 940), (188, 683, 940, 503), (940, 684, 122, 371), (503, 940, 371, 45), (501, 71, 504, 941), (187, 501, 941, 686), (941, 504, 188, 685), (686, 941, 685, 252), (502, 187, 686, 942), (56, 502, 942, 414), (942, 686, 252, 687), (414, 942, 687, 143), (685, 188, 503, 943), (252, 685, 943, 688), (943, 503, 45, 369), (688, 943, 369, 121), (687, 252, 688, 944), (143, 687, 944, 413), (944, 688, 121, 370), (413, 944, 370, 19), (412, 22, 416, 945), (142, 412, 945, 690), (945, 416, 144, 689), (690, 945, 689, 253), (411, 142, 690, 946), (55, 411, 946, 508), (946, 690, 253, 691), (508, 946, 691, 190), (689, 144, 415, 947), (253, 689, 947, 692), (947, 415, 56, 506), (692, 947, 506, 189), (691, 253, 692, 948), (190, 691, 948, 507), (948, 692, 189, 505), (507, 948, 505, 72), (410, 55, 508, 949), (141, 410, 949, 694), (949, 508, 190, 693), (694, 949, 693, 254), (409, 141, 694, 950), (15, 409, 950, 342), (950, 694, 254, 695), (342, 950, 695, 107), (693, 190, 507, 951), (254, 693, 951, 696), (951, 507, 72, 510), (696, 951, 510, 191), (695, 254, 696, 952), (107, 695, 952, 341), (952, 696, 191, 509), (341, 952, 509, 38), (506, 56, 414, 953), (189, 506, 953, 698), (953, 414, 143, 697), (698, 953, 697, 255), (505, 189, 698, 954), (72, 505, 954, 512), (954, 698, 255, 699), (512, 954, 699, 192), (697, 143, 413, 955), (255, 697, 955, 700), (955, 413, 19, 374), (700, 955, 374, 123), (699, 255, 700, 956), (192, 699, 956, 511), (956, 700, 123, 373), (511, 956, 373, 46), (510, 72, 512, 957), (191, 510, 957, 702), (957, 512, 192, 701), (702, 957, 701, 256), (509, 191, 702, 958), (38, 509, 958, 343), (958, 702, 256, 703), (343, 958, 703, 108), (701, 192, 511, 959), (256, 701, 959, 704), (959, 511, 46, 375), (704, 959, 375, 124), (703, 256, 704, 960), (108, 703, 960, 344), (960, 704, 124, 376), (344, 960, 376, 7), (360, 5, 320, 961), (116, 360, 961, 706), (961, 320, 96, 705), (706, 961, 705, 257), (359, 116, 706, 962), (42, 359, 962, 516), (962, 706, 257, 707), (516, 962, 707, 194), (705, 96, 319, 963), (257, 705, 963, 708), (963, 319, 32, 514), (708, 963, 514, 193), (707, 257, 708, 964), (194, 707, 964, 515), (964, 708, 193, 513), (515, 964, 513, 73), (357, 42, 516, 965), (115, 357, 965, 710), (965, 516, 194, 709), (710, 965, 709, 258), (358, 115, 710, 966), (17, 358, 966, 421), (966, 710, 258, 711), (421, 966, 711, 147), (709, 194, 515, 967), (258, 709, 967, 712), (967, 515, 73, 517), (712, 967, 517, 195), (711, 258, 712, 968), (147, 711, 968, 422), (968, 712, 195, 518), (422, 968, 518, 58), (514, 32, 317, 969), (193, 514, 969, 714), (969, 317, 95, 713), (714, 969, 713, 259), (513, 193, 714, 970), (73, 513, 970, 519), (970, 714, 259, 715), (519, 970, 715, 196), (713, 95, 318, 971), (259, 713, 971, 716), (971, 318, 12, 420), (716, 971, 420, 146), (715, 259, 716, 972), (196, 715, 972, 520), (972, 716, 146, 419), (520, 972, 419, 57), (517, 73, 519, 973), (195, 517, 973, 718), (973, 519, 196, 717), (718, 973, 717, 260), (518, 195, 718, 974), (58, 518, 974, 423), (974, 718, 260, 719), (423, 974, 719, 148), (717, 196, 520, 975), (260, 717, 975, 720), (975, 520, 57, 417), (720, 975, 417, 145), (719, 260, 720, 976), (148, 719, 976, 424), (976, 720, 145, 418), (424, 976, 418, 23), (354, 17, 421, 977), (113, 354, 977, 722), (977, 421, 147, 721), (722, 977, 721, 261), (353, 113, 722, 978), (41, 353, 978, 524), (978, 722, 261, 723), (524, 978, 723, 198), (721, 147, 422, 979), (261, 721, 979, 724), (979, 422, 58, 522), (724, 979, 522, 197), (723, 261, 724, 980), (198, 723, 980, 523), (980, 724, 197, 521), (523, 980, 521, 74), (355, 41, 524, 981), (114, 355, 981, 726), (981, 524, 198, 725), (726, 981, 725, 262), (356, 114, 726, 982), (8, 356, 982, 384), (982, 726, 262, 727), (384, 982, 727, 128), (725, 198, 523, 983), (262, 725, 983, 728), (983, 523, 74, 526), (728, 983, 526, 199), (727, 262, 728, 984), (128, 727, 984, 383), (984, 728, 199, 525), (383, 984, 525, 48), (522, 58, 423, 985), (197, 522, 985, 730), (985, 423, 148, 729), (730, 985, 729, 263), (521, 197, 730, 986), (74, 521, 986, 527), (986, 730, 263, 731), (527, 986, 731, 200), (729, 148, 424, 987), (263, 729, 987, 732), (987, 424, 23, 428), (732, 987, 428, 150), (731, 263, 732, 988), (200, 731, 988, 528), (988, 732, 150, 427), (528, 988, 427, 59), (526, 74, 527, 989), (199, 526, 989, 734), (989, 527, 200, 733), (734, 989, 733, 264), (525, 199, 734, 990), (48, 525, 990, 381), (990, 734, 264, 735), (381, 990, 735, 127), (733, 200, 528, 991), (264, 733, 991, 736), (991, 528, 59, 426), (736, 991, 426, 149), (735, 264, 736, 992), (127, 735, 992, 382), (992, 736, 149, 425), (382, 992, 425, 20), (420, 12, 315, 993), (146, 420, 993, 738), (993, 315, 94, 737), (738, 993, 737, 265), (419, 146, 738, 994), (57, 419, 994, 532), (994, 738, 265, 739), (532, 994, 739, 202), (737, 94, 316, 995), (265, 737, 995, 740), (995, 316, 31, 530), (740, 995, 530, 201), (739, 265, 740, 996), (202, 739, 996, 531), (996, 740, 201, 529), (531, 996, 529, 75), (417, 57, 532, 997), (145, 417, 997, 742), (997, 532, 202, 741), (742, 997, 741, 266), (418, 145, 742, 998), (23, 418, 998, 430), (998, 742, 266, 743), (430, 998, 743, 151), (741, 202, 531, 999), (266, 741, 999, 744), (999, 531, 75, 533), (744, 999, 533, 203), (743, 266, 744, 1000), (151, 743, 1000, 429), (1000, 744, 203, 534), (429, 1000, 534, 60), (530, 31, 314, 1001), (201, 530, 1001, 746), (1001, 314, 93, 745), (746, 1001, 745, 267), (529, 201, 746, 1002), (75, 529, 1002, 536), (1002, 746, 267, 747), (536, 1002, 747, 204), (745, 93, 313, 1003), (267, 745, 1003, 748), (0, 334, 1003, 313), (748, 1003, 334, 103), (747, 267, 748, 1004), (204, 747, 1004, 535), (1004, 748, 103, 333), (535, 1004, 333, 36), (533, 75, 536, 1005), (203, 533, 1005, 750), (1005, 536, 204, 749), (750, 1005, 749, 268), (534, 203, 750, 1006), (60, 534, 1006, 431), (1006, 750, 268, 751), (431, 1006, 751, 152), (749, 204, 535, 1007), (268, 749, 1007, 752), (1007, 535, 36, 335), (752, 1007, 335, 104), (751, 268, 752, 1008), (152, 751, 1008, 432), (1008, 752, 104, 336), (432, 1008, 336, 14), (428, 23, 430, 1009), (150, 428, 1009, 754), (1009, 430, 151, 753), (754, 1009, 753, 269), (427, 150, 754, 1010), (59, 427, 1010, 540), (1010, 754, 269, 755), (540, 1010, 755, 206), (753, 151, 429, 1011), (269, 753, 1011, 756), (1011, 429, 60, 538), (756, 1011, 538, 205), (755, 269, 756, 1012), (206, 755, 1012, 539), (1012, 756, 205, 537), (539, 1012, 537, 76), (426, 59, 540, 1013), (149, 426, 1013, 758), (1013, 540, 206, 757), (758, 1013, 757, 270), (425, 149, 758, 1014), (20, 425, 1014, 380), (1014, 758, 270, 759), (380, 1014, 759, 126), (757, 206, 539, 1015), (270, 757, 1015, 760), (1015, 539, 76, 542), (760, 1015, 542, 207), (759, 270, 760, 1016), (126, 759, 1016, 379), (1016, 760, 207, 541), (379, 1016, 541, 47), (538, 60, 431, 1017), (205, 538, 1017, 762), (1017, 431, 152, 761), (762, 1017, 761, 271), (537, 205, 762, 1018), (76, 537, 1018, 543), (1018, 762, 271, 763), (543, 1018, 763, 208), (761, 152, 432, 1019), (271, 761, 1019, 764), (1019, 432, 14, 332), (764, 1019, 332, 102), (763, 271, 764, 1020), (208, 763, 1020, 544), (1020, 764, 102, 331), (544, 1020, 331, 35), (542, 76, 543, 1021), (207, 542, 1021, 766), (1021, 543, 208, 765), (766, 1021, 765, 272), (541, 207, 766, 1022), (47, 541, 1022, 377), (1022, 766, 272, 767), (377, 1022, 767, 125), (765, 208, 544, 1023), (272, 765, 1023, 768), (1023, 544, 35, 330), (768, 1023, 330, 101), (767, 272, 768, 1024), (125, 767, 1024, 378), (1024, 768, 101, 329), (378, 1024, 329, 6), (372, 8, 384, 1025), (122, 372, 1025, 770), (1025, 384, 128, 769), (770, 1025, 769, 273), (371, 122, 770, 1026), (45, 371, 1026, 547), (1026, 770, 273, 771), (547, 1026, 771, 210), (769, 128, 383, 1027), (273, 769, 1027, 772), (1027, 383, 48, 545), (772, 1027, 545, 209), (771, 273, 772, 1028), (210, 771, 1028, 548), (1028, 772, 209, 546), (548, 1028, 546, 77), (369, 45, 547, 1029), (121, 369, 1029, 774), (1029, 547, 210, 773), (774, 1029, 773, 274), (370, 121, 774, 1030), (19, 370, 1030, 437), (1030, 774, 274, 775), (437, 1030, 775, 155), (773, 210, 548, 1031), (274, 773, 1031, 776), (1031, 548, 77, 549), (776, 1031, 549, 211), (775, 274, 776, 1032), (155, 775, 1032, 438), (1032, 776, 211, 550), (438, 1032, 550, 62), (545, 48, 381, 1033), (209, 545, 1033, 778), (1033, 381, 127, 777), (778, 1033, 777, 275), (546, 209, 778, 1034), (77, 546, 1034, 551), (1034, 778, 275, 779), (551, 1034, 779, 212), (777, 127, 382, 1035), (275, 777, 1035, 780), (1035, 382, 20, 433), (780, 1035, 433, 153), (779, 275, 780, 1036), (212, 779, 1036, 552), (1036, 780, 153, 434), (552, 1036, 434, 61), (549, 77, 551, 1037), (211, 549, 1037, 782), (1037, 551, 212, 781), (782, 1037, 781, 276), (550, 211, 782, 1038), (62, 550, 1038, 439), (1038, 782, 276, 783), (439, 1038, 783, 156), (781, 212, 552, 1039), (276, 781, 1039, 784), (1039, 552, 61, 435), (784, 1039, 435, 154), (783, 276, 784, 1040), (156, 783, 1040, 440), (1040, 784, 154, 436), (440, 1040, 436, 24), (374, 19, 437, 1041), (123, 374, 1041, 786), (1041, 437, 155, 785), (786, 1041, 785, 277), (373, 123, 786, 1042), (46, 373, 1042, 555), (1042, 786, 277, 787), (555, 1042, 787, 214), (785, 155, 438, 1043), (277, 785, 1043, 788), (1043, 438, 62, 554), (788, 1043, 554, 213), (787, 277, 788, 1044), (214, 787, 1044, 556), (1044, 788, 213, 553), (556, 1044, 553, 78), (375, 46, 555, 1045), (124, 375, 1045, 790), (1045, 555, 214, 789), (790, 1045, 789, 278), (376, 124, 790, 1046), (7, 376, 1046, 352), (1046, 790, 278, 791), (352, 1046, 791, 112), (789, 214, 556, 1047), (278, 789, 1047, 792), (1047, 556, 78, 557), (792, 1047, 557, 215), (791, 278, 792, 1048), (112, 791, 1048, 351), (1048, 792, 215, 558), (351, 1048, 558, 40), (554, 62, 439, 1049), (213, 554, 1049, 794), (1049, 439, 156, 793), (794, 1049, 793, 279), (553, 213, 794, 1050), (78, 553, 1050, 559), (1050, 794, 279, 795), (559, 1050, 795, 216), (793, 156, 440, 1051), (279, 793, 1051, 796), (1051, 440, 24, 444), (796, 1051, 444, 158), (795, 279, 796, 1052), (216, 795, 1052, 560), (1052, 796, 158, 443), (560, 1052, 443, 63), (557, 78, 559, 1053), (215, 557, 1053, 798), (1053, 559, 216, 797), (798, 1053, 797, 280), (558, 215, 798, 1054), (40, 558, 1054, 349), (1054, 798, 280, 799), (349, 1054, 799, 111), (797, 216, 560, 1055), (280, 797, 1055, 800), (1055, 560, 63, 442), (800, 1055, 442, 157), (799, 280, 800, 1056), (111, 799, 1056, 350), (1056, 800, 157, 441), (350, 1056, 441, 16), (433, 20, 380, 1057), (153, 433, 1057, 802), (1057, 380, 126, 801), (802, 1057, 801, 281), (434, 153, 802, 1058), (61, 434, 1058, 564), (1058, 802, 281, 803), (564, 1058, 803, 218), (801, 126, 379, 1059), (281, 801, 1059, 804), (1059, 379, 47, 561), (804, 1059, 561, 217), (803, 281, 804, 1060), (218, 803, 1060, 563), (1060, 804, 217, 562), (563, 1060, 562, 79), (435, 61, 564, 1061), (154, 435, 1061, 806), (1061, 564, 218, 805), (806, 1061, 805, 282), (436, 154, 806, 1062), (24, 436, 1062, 446), (1062, 806, 282, 807), (446, 1062, 807, 159), (805, 218, 563, 1063), (282, 805, 1063, 808), (1063, 563, 79, 565), (808, 1063, 565, 219), (807, 282, 808, 1064), (159, 807, 1064, 445), (1064, 808, 219, 566), (445, 1064, 566, 64), (561, 47, 377, 1065), (217, 561, 1065, 810), (1065, 377, 125, 809), (810, 1065, 809, 283), (562, 217, 810, 1066), (79, 562, 1066, 567), (1066, 810, 283, 811), (567, 1066, 811, 220), (809, 125, 378, 1067), (283, 809, 1067, 812), (1067, 378, 6, 325), (812, 1067, 325, 99), (811, 283, 812, 1068), (220, 811, 1068, 568), (1068, 812, 99, 326), (568, 1068, 326, 34), (565, 79, 567, 1069), (219, 565, 1069, 814), (1069, 567, 220, 813), (814, 1069, 813, 284), (566, 219, 814, 1070), (64, 566, 1070, 447), (1070, 814, 284, 815), (447, 1070, 815, 160), (813, 220, 568, 1071), (284, 813, 1071, 816), (1071, 568, 34, 328), (816, 1071, 328, 100), (815, 284, 816, 1072), (160, 815, 1072, 448), (1072, 816, 100, 327), (448, 1072, 327, 13), (444, 24, 446, 1073), (158, 444, 1073, 818), (1073, 446, 159, 817), (818, 1073, 817, 285), (443, 158, 818, 1074), (63, 443, 1074, 572), (1074, 818, 285, 819), (572, 1074, 819, 222), (817, 159, 445, 1075), (285, 817, 1075, 820), (1075, 445, 64, 570), (820, 1075, 570, 221), (819, 285, 820, 1076), (222, 819, 1076, 571), (1076, 820, 221, 569), (571, 1076, 569, 80), (442, 63, 572, 1077), (157, 442, 1077, 822), (1077, 572, 222, 821), (822, 1077, 821, 286), (441, 157, 822, 1078), (16, 441, 1078, 348), (1078, 822, 286, 823), (348, 1078, 823, 110), (821, 222, 571, 1079), (286, 821, 1079, 824), (1079, 571, 80, 574), (824, 1079, 574, 223), (823, 286, 824, 1080), (110, 823, 1080, 347), (1080, 824, 223, 573), (347, 1080, 573, 39), (570, 64, 447, 1081), (221, 570, 1081, 826), (1081, 447, 160, 825), (826, 1081, 825, 287), (569, 221, 826, 1082), (80, 569, 1082, 575), (1082, 826, 287, 827), (575, 1082, 827, 224), (825, 160, 448, 1083), (287, 825, 1083, 828), (1083, 448, 13, 324), (828, 1083, 324, 98), (827, 287, 828, 1084), (224, 827, 1084, 576), (1084, 828, 98, 323), (576, 1084, 323, 33), (574, 80, 575, 1085), (223, 574, 1085, 830), (1085, 575, 224, 829), (830, 1085, 829, 288), (573, 223, 830, 1086), (39, 573, 1086, 346), (1086, 830, 288, 831), (346, 1086, 831, 109), (829, 224, 576, 1087), (288, 829, 1087, 832), (1087, 576, 33, 322), (832, 1087, 322, 97), (831, 288, 832, 1088), (109, 831, 1088, 345), (1088, 832, 97, 321), (345, 1088, 321, 3)])
me_plane.materials.append(mat_material)
me_plane.use_remesh_preserve_volume = False
me_plane.use_remesh_preserve_attributes = False
me_plane.use_mirror_vertex_groups = False
me_plane.update()

# ---- objects
ob_plane = bpy.data.objects.new('Plane', me_plane)

# ---- transforms, parenting, visibility, modifiers, constraints
ob_plane.location = (0.0, 0.0, 0.0)
ob_plane.lock_rotations_4d = False
ob_plane.empty_display_type = 'ARROWS'
ob_plane.lineart.crease_threshold = 0.0

# ---- collection membership
col_collection_2.objects.link(ob_plane)

# ---- scene / render settings (as saved in the file)
scene.frame_start = 1; scene.frame_end = 77; scene.frame_set(1)
scene.render.engine = 'BLENDER_EEVEE_NEXT'
scene.render.image_settings.file_format = 'FFMPEG'
scene.render.image_settings.color_mode = 'RGB'
scene.render.image_settings.compression = 90
scene.render.resolution_y = 1920
scene.render.resolution_percentage = 50
scene.render.dither_intensity = 0.0
scene.render.border_min_x = 0.2007
scene.render.border_min_y = 0.6607
scene.render.border_max_x = 0.7936
scene.render.border_max_y = 0.938
scene.render.use_compositing = False
scene.render.use_sequencer = False
scene.render.bake_margin = 2
scene.render.bake_bias = 0.0
scene.render.use_stamp_time = False
scene.render.use_stamp_date = False
scene.render.use_stamp_frame = False
scene.render.use_stamp_camera = False
scene.render.use_stamp_scene = False
scene.render.use_stamp_filename = False
scene.render.use_stamp_render_time = False
scene.render.stamp_font_size = 0
scene.render.stamp_foreground = (0.8, 0.8, 0.8, 0.0)
scene.render.stamp_background = (0.0, 0.0, 0.0, 0.0)
scene.cycles.use_denoising = False
scene.cycles.samples = 10
scene.cycles.sampling_pattern = 'TABULATED_SOBOL'
scene.cycles.light_sampling_threshold = 0.0
scene.cycles.use_adaptive_sampling = False
scene.cycles.use_light_tree = False
scene.cycles.blur_glossy = 0.0
scene.cycles.volume_bounces = 1
scene.cycles.pixel_filter_type = 'GAUSSIAN'
scene.cycles.sample_clamp_indirect = 0.0
scene.view_settings.view_transform = 'Raw'
bpy.context.view_layer.update()

# ---- added for rendering (the .blend has no active camera): camera
cam_auto = bpy.data.cameras.new('AutoCamera')
cam_auto.lens = 50.0
cam_auto.sensor_width = 36.0
cam_auto.clip_end = 1000.0
ob_auto_camera = bpy.data.objects.new('AutoCamera', cam_auto)
scene.collection.objects.link(ob_auto_camera)
ob_auto_camera.location = (2.61693, -3.14032, 2.09354)
ob_auto_camera.rotation_euler = (1.09748, -7.21219e-08, 0.694738)
scene.camera = ob_auto_camera
bpy.context.view_layer.update()
